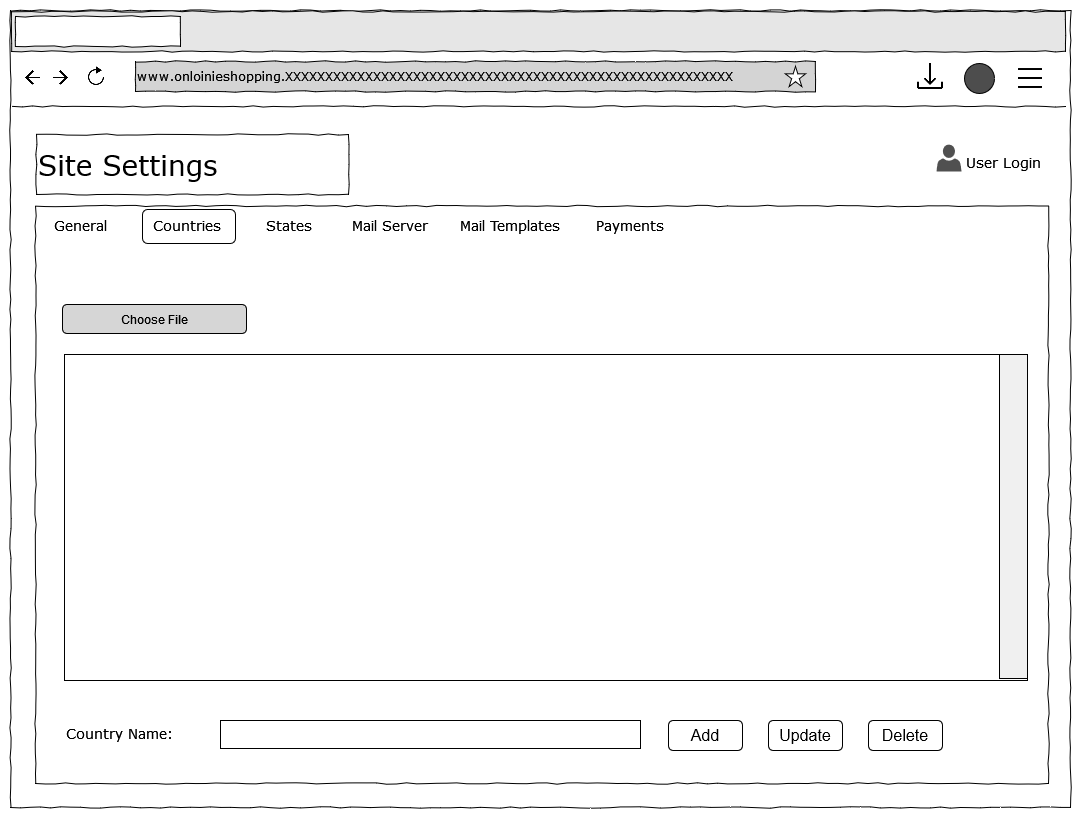

The diagram above was exported from draw.io. Its source (the exported page's mxGraphModel, read from the mxfile embedded in the PNG):
<mxGraphModel dx="1736" dy="880" grid="0" gridSize="10" guides="1" tooltips="1" connect="1" arrows="1" fold="1" page="1" pageScale="1" pageWidth="1100" pageHeight="850" background="#ffffff" math="0" shadow="0">
  <root>
    <mxCell id="qYZ_bTC77_RX01WTzeeW-0" />
    <mxCell id="qYZ_bTC77_RX01WTzeeW-1" parent="qYZ_bTC77_RX01WTzeeW-0" />
    <mxCell id="qYZ_bTC77_RX01WTzeeW-2" value="" style="whiteSpace=wrap;html=1;rounded=0;shadow=0;labelBackgroundColor=none;strokeColor=#000000;strokeWidth=1;fillColor=none;fontFamily=Verdana;fontSize=12;fontColor=#000000;align=center;comic=1;" vertex="1" parent="qYZ_bTC77_RX01WTzeeW-1">
      <mxGeometry x="25" y="49" width="1060" height="797" as="geometry" />
    </mxCell>
    <mxCell id="qYZ_bTC77_RX01WTzeeW-3" value="" style="whiteSpace=wrap;html=1;rounded=0;shadow=0;labelBackgroundColor=none;strokeWidth=1;fillColor=none;fontFamily=Verdana;fontSize=12;align=center;comic=1;" vertex="1" parent="qYZ_bTC77_RX01WTzeeW-1">
      <mxGeometry x="50" y="244.5" width="1013" height="577.5" as="geometry" />
    </mxCell>
    <mxCell id="qYZ_bTC77_RX01WTzeeW-4" value="User Login" style="text;html=1;points=[];align=left;verticalAlign=top;spacingTop=-4;fontSize=14;fontFamily=Verdana" vertex="1" parent="qYZ_bTC77_RX01WTzeeW-1">
      <mxGeometry x="979" y="190" width="60" height="20" as="geometry" />
    </mxCell>
    <mxCell id="qYZ_bTC77_RX01WTzeeW-5" value="Countries" style="text;html=1;points=[];align=left;verticalAlign=top;spacingTop=-4;fontSize=14;fontFamily=Verdana" vertex="1" parent="qYZ_bTC77_RX01WTzeeW-1">
      <mxGeometry x="166" y="252.5" width="60" height="25" as="geometry" />
    </mxCell>
    <mxCell id="qYZ_bTC77_RX01WTzeeW-6" value="&lt;div&gt;www.onloinieshopping.XXXXXXXXXXXXXXXXXXXXXXXXXXXXXXXXXXXXXXXXXXXXXXXXXXXXXXXX&lt;br&gt;&lt;/div&gt;" style="whiteSpace=wrap;html=1;rounded=0;shadow=0;labelBackgroundColor=none;strokeWidth=1;fillColor=#D4D4D4;fontFamily=Verdana;fontSize=12;align=left;comic=1;" vertex="1" parent="qYZ_bTC77_RX01WTzeeW-1">
      <mxGeometry x="150" y="100" width="680" height="30" as="geometry" />
    </mxCell>
    <mxCell id="qYZ_bTC77_RX01WTzeeW-7" value="" style="shape=image;html=1;verticalAlign=top;verticalLabelPosition=bottom;labelBackgroundColor=#ffffff;imageAspect=0;aspect=fixed;image=https://cdn4.iconfinder.com/data/icons/ionicons/512/icon-ios7-refresh-empty-128.png" vertex="1" parent="qYZ_bTC77_RX01WTzeeW-1">
      <mxGeometry x="95" y="100" width="32" height="32" as="geometry" />
    </mxCell>
    <mxCell id="qYZ_bTC77_RX01WTzeeW-8" value="" style="shape=image;html=1;verticalAlign=top;verticalLabelPosition=bottom;labelBackgroundColor=#ffffff;imageAspect=0;aspect=fixed;image=https://cdn1.iconfinder.com/data/icons/material-core/16/arrow-forward-128.png" vertex="1" parent="qYZ_bTC77_RX01WTzeeW-1">
      <mxGeometry x="68" y="108.5" width="15" height="15" as="geometry" />
    </mxCell>
    <mxCell id="qYZ_bTC77_RX01WTzeeW-9" value="" style="shape=image;html=1;verticalAlign=top;verticalLabelPosition=bottom;labelBackgroundColor=#ffffff;imageAspect=0;aspect=fixed;image=https://cdn1.iconfinder.com/data/icons/material-core/16/arrow-back-128.png" vertex="1" parent="qYZ_bTC77_RX01WTzeeW-1">
      <mxGeometry x="40" y="108.5" width="15" height="15" as="geometry" />
    </mxCell>
    <mxCell id="qYZ_bTC77_RX01WTzeeW-10" value="" style="verticalLabelPosition=bottom;verticalAlign=top;html=1;shape=mxgraph.basic.star" vertex="1" parent="qYZ_bTC77_RX01WTzeeW-1">
      <mxGeometry x="800" y="105" width="20" height="20" as="geometry" />
    </mxCell>
    <mxCell id="qYZ_bTC77_RX01WTzeeW-11" value="" style="shape=image;html=1;verticalAlign=top;verticalLabelPosition=bottom;labelBackgroundColor=#ffffff;imageAspect=0;aspect=fixed;image=https://cdn3.iconfinder.com/data/icons/arrows-set-12/512/download-128.png" vertex="1" parent="qYZ_bTC77_RX01WTzeeW-1">
      <mxGeometry x="930" y="100" width="30" height="30" as="geometry" />
    </mxCell>
    <mxCell id="qYZ_bTC77_RX01WTzeeW-12" value="" style="ellipse;whiteSpace=wrap;html=1;aspect=fixed;fillColor=#4D4D4D;" vertex="1" parent="qYZ_bTC77_RX01WTzeeW-1">
      <mxGeometry x="979" y="102" width="30" height="30" as="geometry" />
    </mxCell>
    <mxCell id="qYZ_bTC77_RX01WTzeeW-13" value="" style="shape=image;html=1;verticalAlign=top;verticalLabelPosition=bottom;labelBackgroundColor=#ffffff;imageAspect=0;aspect=fixed;image=https://cdn1.iconfinder.com/data/icons/iconoir-vol-3/24/menu-128.png;fillColor=#4D4D4D;" vertex="1" parent="qYZ_bTC77_RX01WTzeeW-1">
      <mxGeometry x="1030" y="102" width="30" height="30" as="geometry" />
    </mxCell>
    <mxCell id="qYZ_bTC77_RX01WTzeeW-14" value="" style="whiteSpace=wrap;html=1;rounded=0;shadow=0;labelBackgroundColor=none;strokeWidth=1;fillColor=#E6E6E6;fontFamily=Verdana;fontSize=12;align=center;comic=1;" vertex="1" parent="qYZ_bTC77_RX01WTzeeW-1">
      <mxGeometry x="26" y="50" width="1054" height="40" as="geometry" />
    </mxCell>
    <mxCell id="qYZ_bTC77_RX01WTzeeW-15" value="" style="whiteSpace=wrap;html=1;rounded=0;shadow=0;labelBackgroundColor=none;strokeWidth=1;fillColor=default;fontFamily=Verdana;fontSize=12;align=center;comic=1;" vertex="1" parent="qYZ_bTC77_RX01WTzeeW-1">
      <mxGeometry x="30" y="55" width="165" height="30" as="geometry" />
    </mxCell>
    <mxCell id="qYZ_bTC77_RX01WTzeeW-16" value="" style="line;strokeWidth=1;html=1;rounded=0;shadow=0;labelBackgroundColor=none;fillColor=none;fontFamily=Verdana;fontSize=14;fontColor=#000000;align=center;comic=1;" vertex="1" parent="qYZ_bTC77_RX01WTzeeW-1">
      <mxGeometry x="27" y="140" width="1053" height="10" as="geometry" />
    </mxCell>
    <mxCell id="qYZ_bTC77_RX01WTzeeW-17" value="Site Settings" style="whiteSpace=wrap;html=1;rounded=0;shadow=0;labelBackgroundColor=none;strokeWidth=1;fillColor=none;fontFamily=Verdana;fontSize=28;align=left;comic=1;" vertex="1" parent="qYZ_bTC77_RX01WTzeeW-1">
      <mxGeometry x="51" y="173" width="312" height="60" as="geometry" />
    </mxCell>
    <mxCell id="qYZ_bTC77_RX01WTzeeW-18" value="" style="sketch=0;pointerEvents=1;shadow=0;dashed=0;html=1;strokeColor=none;fillColor=#505050;labelPosition=center;verticalLabelPosition=bottom;verticalAlign=top;outlineConnect=0;align=center;shape=mxgraph.office.users.user;" vertex="1" parent="qYZ_bTC77_RX01WTzeeW-1">
      <mxGeometry x="951" y="183" width="25" height="27" as="geometry" />
    </mxCell>
    <mxCell id="qYZ_bTC77_RX01WTzeeW-19" value="States" style="text;html=1;points=[];align=left;verticalAlign=top;spacingTop=-4;fontSize=14;fontFamily=Verdana" vertex="1" parent="qYZ_bTC77_RX01WTzeeW-1">
      <mxGeometry x="279" y="252.5" width="60" height="25" as="geometry" />
    </mxCell>
    <mxCell id="qYZ_bTC77_RX01WTzeeW-20" value="Mail Server" style="text;html=1;points=[];align=left;verticalAlign=top;spacingTop=-4;fontSize=14;fontFamily=Verdana" vertex="1" parent="qYZ_bTC77_RX01WTzeeW-1">
      <mxGeometry x="365" y="252.5" width="60" height="25" as="geometry" />
    </mxCell>
    <mxCell id="qYZ_bTC77_RX01WTzeeW-21" value="Mail Templates" style="text;html=1;points=[];align=left;verticalAlign=top;spacingTop=-4;fontSize=14;fontFamily=Verdana" vertex="1" parent="qYZ_bTC77_RX01WTzeeW-1">
      <mxGeometry x="473" y="252.5" width="60" height="25" as="geometry" />
    </mxCell>
    <mxCell id="qYZ_bTC77_RX01WTzeeW-34" value="" style="rounded=0;whiteSpace=wrap;html=1;fontSize=16;fillColor=none;" vertex="1" parent="qYZ_bTC77_RX01WTzeeW-1">
      <mxGeometry x="79" y="393" width="963" height="326" as="geometry" />
    </mxCell>
    <mxCell id="qYZ_bTC77_RX01WTzeeW-36" value="Add" style="rounded=1;whiteSpace=wrap;html=1;fontSize=16;fillColor=none;" vertex="1" parent="qYZ_bTC77_RX01WTzeeW-1">
      <mxGeometry x="683" y="759" width="74" height="30" as="geometry" />
    </mxCell>
    <mxCell id="qYZ_bTC77_RX01WTzeeW-37" value="Payments" style="text;html=1;points=[];align=left;verticalAlign=top;spacingTop=-4;fontSize=14;fontFamily=Verdana" vertex="1" parent="qYZ_bTC77_RX01WTzeeW-1">
      <mxGeometry x="609" y="252.5" width="60" height="25" as="geometry" />
    </mxCell>
    <mxCell id="qYZ_bTC77_RX01WTzeeW-38" value="Choose File" style="rounded=1;whiteSpace=wrap;html=1;fillColor=#D6D6D6;" vertex="1" parent="qYZ_bTC77_RX01WTzeeW-1">
      <mxGeometry x="77" y="343" width="184" height="29" as="geometry" />
    </mxCell>
    <mxCell id="Gy8MJe7DJpwNpL5-Dae8-0" value="General" style="text;html=1;points=[];align=left;verticalAlign=top;spacingTop=-4;fontSize=14;fontFamily=Verdana" vertex="1" parent="qYZ_bTC77_RX01WTzeeW-1">
      <mxGeometry x="67" y="252.5" width="60" height="25" as="geometry" />
    </mxCell>
    <mxCell id="Gy8MJe7DJpwNpL5-Dae8-1" value="" style="rounded=1;whiteSpace=wrap;html=1;fillColor=none;" vertex="1" parent="qYZ_bTC77_RX01WTzeeW-1">
      <mxGeometry x="157" y="248" width="93" height="34" as="geometry" />
    </mxCell>
    <mxCell id="Gy8MJe7DJpwNpL5-Dae8-3" value="Update" style="rounded=1;whiteSpace=wrap;html=1;fontSize=16;fillColor=none;" vertex="1" parent="qYZ_bTC77_RX01WTzeeW-1">
      <mxGeometry x="783" y="759" width="74" height="30" as="geometry" />
    </mxCell>
    <mxCell id="Gy8MJe7DJpwNpL5-Dae8-4" value="Delete" style="rounded=1;whiteSpace=wrap;html=1;fontSize=16;fillColor=none;" vertex="1" parent="qYZ_bTC77_RX01WTzeeW-1">
      <mxGeometry x="883" y="759" width="74" height="30" as="geometry" />
    </mxCell>
    <mxCell id="Gy8MJe7DJpwNpL5-Dae8-5" value="" style="rounded=0;whiteSpace=wrap;html=1;fillColor=none;" vertex="1" parent="qYZ_bTC77_RX01WTzeeW-1">
      <mxGeometry x="235" y="759" width="420" height="28" as="geometry" />
    </mxCell>
    <mxCell id="Gy8MJe7DJpwNpL5-Dae8-6" value="Country Name:" style="text;html=1;points=[];align=left;verticalAlign=top;spacingTop=-4;fontSize=14;fontFamily=Verdana" vertex="1" parent="qYZ_bTC77_RX01WTzeeW-1">
      <mxGeometry x="79" y="760.5" width="60" height="25" as="geometry" />
    </mxCell>
    <mxCell id="Gy8MJe7DJpwNpL5-Dae8-7" value="" style="rounded=0;whiteSpace=wrap;html=1;fillColor=#F0F0F0;" vertex="1" parent="qYZ_bTC77_RX01WTzeeW-1">
      <mxGeometry x="1014" y="393" width="28" height="324" as="geometry" />
    </mxCell>
  </root>
</mxGraphModel>